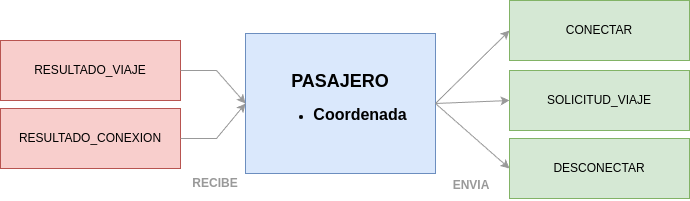

The diagram above was exported from draw.io. Its source (the exported page's mxGraphModel, read from the mxfile embedded in the PNG):
<mxGraphModel dx="1364" dy="759" grid="1" gridSize="10" guides="1" tooltips="1" connect="1" arrows="1" fold="1" page="1" pageScale="1" pageWidth="827" pageHeight="1169" math="0" shadow="0">
  <root>
    <mxCell id="4YwaU4-rTSO_mFvkzjdI-0" />
    <mxCell id="4YwaU4-rTSO_mFvkzjdI-1" parent="4YwaU4-rTSO_mFvkzjdI-0" />
    <mxCell id="4YwaU4-rTSO_mFvkzjdI-2" value="&lt;div&gt;&lt;b style=&quot;background-color: initial;&quot;&gt;&lt;font style=&quot;font-size: 18px;&quot;&gt;PASAJERO&lt;/font&gt;&lt;/b&gt;&lt;/div&gt;&lt;div style=&quot;text-align: left;&quot;&gt;&lt;ul&gt;&lt;li&gt;&lt;b&gt;&lt;font size=&quot;3&quot; style=&quot;&quot;&gt;Coordenada&lt;/font&gt;&lt;/b&gt;&lt;/li&gt;&lt;/ul&gt;&lt;/div&gt;" style="rounded=0;whiteSpace=wrap;html=1;fillColor=#dae8fc;strokeColor=#6c8ebf;" vertex="1" parent="4YwaU4-rTSO_mFvkzjdI-1">
      <mxGeometry x="314" y="53" width="190" height="140" as="geometry" />
    </mxCell>
    <mxCell id="4YwaU4-rTSO_mFvkzjdI-3" value="&lt;div style=&quot;&quot;&gt;&lt;pre style=&quot;&quot;&gt;&lt;font face=&quot;Helvetica&quot;&gt;SOLICITUD_VIAJE&lt;/font&gt;&lt;/pre&gt;&lt;/div&gt;" style="rounded=0;whiteSpace=wrap;html=1;fillColor=#d5e8d4;strokeColor=#82b366;" vertex="1" parent="4YwaU4-rTSO_mFvkzjdI-1">
      <mxGeometry x="578" y="90" width="180" height="60" as="geometry" />
    </mxCell>
    <mxCell id="4YwaU4-rTSO_mFvkzjdI-7" value="&lt;div style=&quot;&quot;&gt;&lt;pre style=&quot;&quot;&gt;&lt;font face=&quot;Helvetica&quot;&gt;CONECTAR&lt;/font&gt;&lt;/pre&gt;&lt;/div&gt;" style="rounded=0;whiteSpace=wrap;html=1;fillColor=#d5e8d4;strokeColor=#82b366;" vertex="1" parent="4YwaU4-rTSO_mFvkzjdI-1">
      <mxGeometry x="578" y="20" width="180" height="60" as="geometry" />
    </mxCell>
    <mxCell id="4YwaU4-rTSO_mFvkzjdI-8" value="&lt;div style=&quot;&quot;&gt;&lt;pre style=&quot;&quot;&gt;&lt;font face=&quot;Helvetica&quot;&gt;DESCONECTAR&lt;/font&gt;&lt;/pre&gt;&lt;/div&gt;" style="rounded=0;whiteSpace=wrap;html=1;fillColor=#d5e8d4;strokeColor=#82b366;" vertex="1" parent="4YwaU4-rTSO_mFvkzjdI-1">
      <mxGeometry x="578" y="158" width="180" height="60" as="geometry" />
    </mxCell>
    <mxCell id="4YwaU4-rTSO_mFvkzjdI-11" value="" style="endArrow=classic;html=1;rounded=0;entryX=0;entryY=0.5;entryDx=0;entryDy=0;exitX=1;exitY=0.5;exitDx=0;exitDy=0;strokeColor=#999999;" edge="1" parent="4YwaU4-rTSO_mFvkzjdI-1" source="4YwaU4-rTSO_mFvkzjdI-2" target="4YwaU4-rTSO_mFvkzjdI-7">
      <mxGeometry width="50" height="50" relative="1" as="geometry">
        <mxPoint x="415" y="210" as="sourcePoint" />
        <mxPoint x="465" y="160" as="targetPoint" />
        <Array as="points" />
      </mxGeometry>
    </mxCell>
    <mxCell id="4YwaU4-rTSO_mFvkzjdI-12" value="" style="endArrow=classic;html=1;rounded=0;entryX=0;entryY=0.5;entryDx=0;entryDy=0;exitX=1;exitY=0.5;exitDx=0;exitDy=0;strokeColor=#999999;" edge="1" parent="4YwaU4-rTSO_mFvkzjdI-1" source="4YwaU4-rTSO_mFvkzjdI-2" target="4YwaU4-rTSO_mFvkzjdI-3">
      <mxGeometry width="50" height="50" relative="1" as="geometry">
        <mxPoint x="568" y="125" as="sourcePoint" />
        <mxPoint x="645" y="-50" as="targetPoint" />
        <Array as="points" />
      </mxGeometry>
    </mxCell>
    <mxCell id="4YwaU4-rTSO_mFvkzjdI-13" value="" style="endArrow=classic;html=1;rounded=0;entryX=0;entryY=0.5;entryDx=0;entryDy=0;exitX=1;exitY=0.5;exitDx=0;exitDy=0;strokeColor=#999999;" edge="1" parent="4YwaU4-rTSO_mFvkzjdI-1" source="4YwaU4-rTSO_mFvkzjdI-2" target="4YwaU4-rTSO_mFvkzjdI-8">
      <mxGeometry width="50" height="50" relative="1" as="geometry">
        <mxPoint x="578" y="135" as="sourcePoint" />
        <mxPoint x="635" y="80" as="targetPoint" />
        <Array as="points" />
      </mxGeometry>
    </mxCell>
    <mxCell id="4YwaU4-rTSO_mFvkzjdI-19" value="&lt;b&gt;&lt;font color=&quot;#999999&quot;&gt;ENVIA&lt;/font&gt;&lt;/b&gt;" style="rounded=0;whiteSpace=wrap;html=1;fillColor=none;strokeColor=none;" vertex="1" parent="4YwaU4-rTSO_mFvkzjdI-1">
      <mxGeometry x="515" y="190" width="50" height="30" as="geometry" />
    </mxCell>
    <mxCell id="ddW8zNYD5_-jz9tkaGHv-8" value="&lt;div style=&quot;&quot;&gt;&lt;pre style=&quot;&quot;&gt;&lt;font face=&quot;Helvetica&quot;&gt;RESULTADO_VIAJE&lt;/font&gt;&lt;/pre&gt;&lt;/div&gt;" style="rounded=0;whiteSpace=wrap;html=1;fillColor=#f8cecc;strokeColor=#b85450;" vertex="1" parent="4YwaU4-rTSO_mFvkzjdI-1">
      <mxGeometry x="69" y="60" width="180" height="60" as="geometry" />
    </mxCell>
    <mxCell id="ddW8zNYD5_-jz9tkaGHv-9" value="" style="endArrow=classic;html=1;rounded=0;strokeColor=#999999;entryX=0;entryY=0.5;entryDx=0;entryDy=0;exitX=1;exitY=0.5;exitDx=0;exitDy=0;" edge="1" parent="4YwaU4-rTSO_mFvkzjdI-1" source="ddW8zNYD5_-jz9tkaGHv-8" target="4YwaU4-rTSO_mFvkzjdI-2">
      <mxGeometry width="50" height="50" relative="1" as="geometry">
        <mxPoint x="415" y="218" as="sourcePoint" />
        <mxPoint x="315" y="113" as="targetPoint" />
        <Array as="points">
          <mxPoint x="285" y="90" />
        </Array>
      </mxGeometry>
    </mxCell>
    <mxCell id="ddW8zNYD5_-jz9tkaGHv-11" value="&lt;b&gt;&lt;font color=&quot;#999999&quot;&gt;RECIBE&lt;/font&gt;&lt;/b&gt;" style="rounded=0;whiteSpace=wrap;html=1;fillColor=none;strokeColor=none;" vertex="1" parent="4YwaU4-rTSO_mFvkzjdI-1">
      <mxGeometry x="254" y="188" width="60" height="30" as="geometry" />
    </mxCell>
    <mxCell id="ddW8zNYD5_-jz9tkaGHv-12" value="&lt;div style=&quot;&quot;&gt;&lt;pre style=&quot;&quot;&gt;&lt;font face=&quot;Helvetica&quot;&gt;RESULTADO_CONEXION&lt;/font&gt;&lt;/pre&gt;&lt;/div&gt;" style="rounded=0;whiteSpace=wrap;html=1;fillColor=#f8cecc;strokeColor=#b85450;" vertex="1" parent="4YwaU4-rTSO_mFvkzjdI-1">
      <mxGeometry x="69" y="128" width="180" height="60" as="geometry" />
    </mxCell>
    <mxCell id="ddW8zNYD5_-jz9tkaGHv-13" value="" style="endArrow=classic;html=1;rounded=0;entryX=0;entryY=0.5;entryDx=0;entryDy=0;exitX=1;exitY=0.5;exitDx=0;exitDy=0;strokeColor=#999999;" edge="1" parent="4YwaU4-rTSO_mFvkzjdI-1" source="ddW8zNYD5_-jz9tkaGHv-12" target="4YwaU4-rTSO_mFvkzjdI-2">
      <mxGeometry width="50" height="50" relative="1" as="geometry">
        <mxPoint x="259" y="198" as="sourcePoint" />
        <mxPoint x="315" y="113" as="targetPoint" />
        <Array as="points">
          <mxPoint x="285" y="158" />
        </Array>
      </mxGeometry>
    </mxCell>
  </root>
</mxGraphModel>